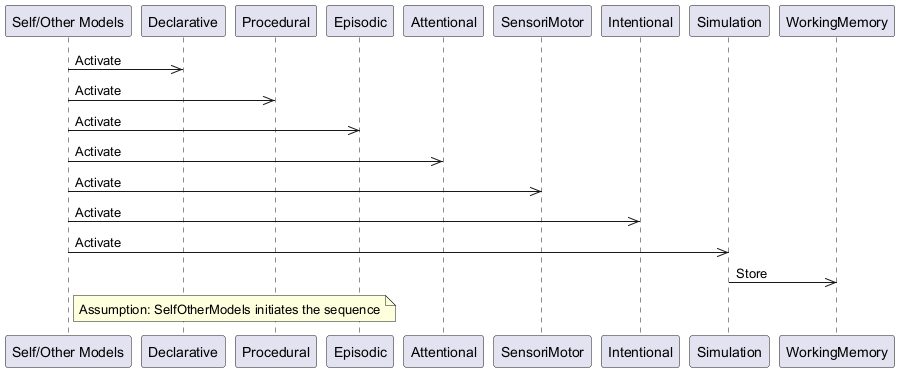

The diagram above was rendered by PlantUML. Its source (embedded in the PNG):
@startuml
participant SelfOtherModels as "Self/Other Models"
participant Declarative
participant Procedural
participant Episodic
participant Attentional
participant SensoriMotor
participant Intentional
participant Simulation
participant WorkingMemory

SelfOtherModels ->> Declarative: Activate
SelfOtherModels ->> Procedural: Activate
SelfOtherModels ->> Episodic: Activate
SelfOtherModels ->> Attentional: Activate
SelfOtherModels ->> SensoriMotor: Activate
SelfOtherModels ->> Intentional: Activate
SelfOtherModels ->> Simulation: Activate
Simulation ->> WorkingMemory: Store
note right of SelfOtherModels: Assumption: SelfOtherModels initiates the sequence
@enduml